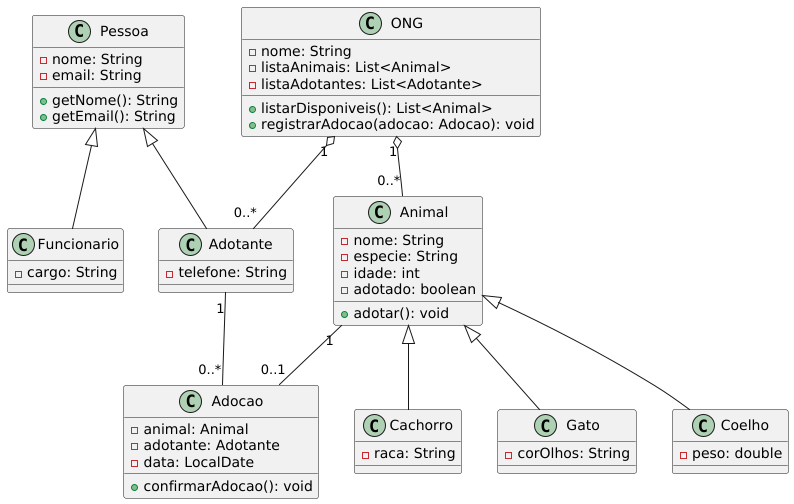

The diagram above was rendered by PlantUML. Its source (embedded in the PNG):
@startuml MeAuPet

class Pessoa {
  - nome: String
  - email: String
  + getNome(): String
  + getEmail(): String
}

class Adotante {
  - telefone: String
}

class Funcionario {
  - cargo: String
}

Pessoa <|-- Adotante
Pessoa <|-- Funcionario

class Animal {
  - nome: String
  - especie: String
  - idade: int
  - adotado: boolean
  + adotar(): void
}

class Cachorro {
  - raca: String
}

class Gato {
  - corOlhos: String
}

class Coelho {
  - peso: double
}

Animal <|-- Cachorro
Animal <|-- Gato
Animal <|-- Coelho

class Adocao {
  - animal: Animal
  - adotante: Adotante
  - data: LocalDate
  + confirmarAdocao(): void
}

class ONG {
  - nome: String
  - listaAnimais: List<Animal>
  - listaAdotantes: List<Adotante>
  + listarDisponiveis(): List<Animal>
  + registrarAdocao(adocao: Adocao): void
}

Adotante "1" -- "0..*" Adocao
Animal "1" -- "0..1" Adocao
ONG "1" o-- "0..*" Animal
ONG "1" o-- "0..*" Adotante

@enduml